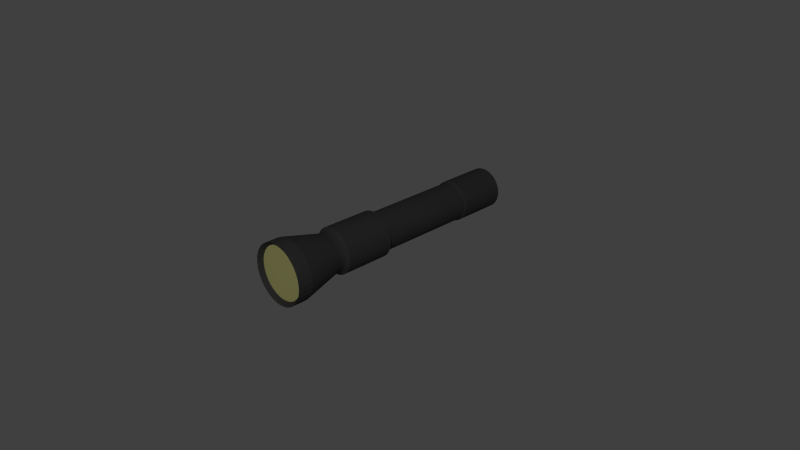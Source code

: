 # Source: toarch.blend  (saved by Blender 2.68.0; exported with 4.5.12 LTS)
import bpy
from mathutils import Matrix  # noqa: F401  (used for matrix-valued properties, if any)

bpy.ops.wm.read_factory_settings(use_empty=True)
scene = bpy.context.scene
scene.name = 'Scene'

# ---- collections
col_collection_1 = bpy.data.collections.new('Collection 1'); scene.collection.children.link(col_collection_1)

# ---- materials (node trees are filled in below, after node groups)
mat_m_tal = bpy.data.materials.new('métal')
mat_m_tal.alpha_threshold = 0.0
mat_m_tal.use_transparent_shadow = False
mat_m_tal.diffuse_color = (0.06998, 0.06998, 0.06998, 1.0)
mat_m_tal.roughness = 0.5
mat_m_tal.specular_intensity = 1.0
mat_m_tal.line_color = (0.0, 0.0, 0.0, 1.0)
mat_material_002 = bpy.data.materials.new('Material.002')
mat_material_002.alpha_threshold = 0.0
mat_material_002.use_transparent_shadow = False
mat_material_002.diffuse_color = (0.814, 0.7828, 0.3053, 1.0)
mat_material_002.roughness = 0.5
mat_material_002.line_color = (0.0, 0.0, 0.0, 1.0)

# ---- material node trees

# ---- world
world_world = bpy.data.worlds.new('World'); scene.world = world_world
world_world.color = (0.05088, 0.05088, 0.05088)
world_world.use_sun_shadow = False
world_world.sun_shadow_jitter_overblur = 0.0
world_world.cycles.sampling_method = 'MANUAL'
world_world.cycles.sample_map_resolution = 256

# ---- cameras
cam_camera = bpy.data.cameras.new('Camera')
cam_camera.clip_end = 100.0
cam_camera.lens = 35.0
cam_camera.sensor_width = 32.0
cam_camera.sensor_height = 18.0
cam_camera.ortho_scale = 7.314
cam_camera.dof.focus_distance = 0.0
cam_camera.dof.aperture_fstop = 128.0

# ---- lights
light_lamp = bpy.data.lights.new('Lamp', 'POINT')
light_lamp.transmission_factor = 0.0
light_lamp.cutoff_distance = 30.0
light_lamp.energy = 100.0
light_lamp.shadow_buffer_clip_start = 1.001
light_lamp.shadow_soft_size = 0.1
light_lamp.shadow_maximum_resolution = 0.006
light_lamp.use_absolute_resolution = True
light_lamp.cycles.use_multiple_importance_sampling = False

# ---- meshes
me_cylinder = bpy.data.meshes.new('Cylinder')
me_cylinder.from_pydata([(0.0, -0.2137, 0.1238), (0.0, -0.1998, 0.1238), (0.01057, -0.2137, 0.1228), (0.01057, -0.1998, 0.1228), (0.02074, -0.2137, 0.1197), (0.02074, -0.1998, 0.1197), (0.03011, -0.2137, 0.1147), (0.03011, -0.1998, 0.1147), (0.03832, -0.2137, 0.108), (0.03832, -0.1998, 0.108), (0.04506, -0.2137, 0.09976), (0.04506, -0.1998, 0.09976), (0.05007, -0.2137, 0.09039), (0.05007, -0.1998, 0.09039), (0.05315, -0.2137, 0.08022), (0.05315, -0.1998, 0.08022), (0.05419, -0.2137, 0.06965), (0.05419, -0.1998, 0.06965), (0.05315, -0.2137, 0.05908), (0.05315, -0.1998, 0.05908), (0.05007, -0.2137, 0.04891), (0.05007, -0.1998, 0.04891), (0.04506, -0.2137, 0.03954), (0.04506, -0.1998, 0.03954), (0.03832, -0.2137, 0.03133), (0.03832, -0.1998, 0.03133), (0.03011, -0.2137, 0.02459), (0.03011, -0.1998, 0.02459), (0.02074, -0.2137, 0.01958), (0.02074, -0.1998, 0.01958), (0.01057, -0.2137, 0.0165), (0.01057, -0.1998, 0.0165), (0.0, -0.2137, 0.01546), (0.0, -0.1998, 0.01546), (-0.01057, -0.2137, 0.0165), (-0.01057, -0.1998, 0.0165), (-0.02074, -0.2137, 0.01958), (-0.02074, -0.1998, 0.01958), (-0.03011, -0.2137, 0.02459), (-0.03011, -0.1998, 0.02459), (-0.03832, -0.2137, 0.03133), (-0.03832, -0.1998, 0.03133), (-0.04506, -0.2137, 0.03954), (-0.04506, -0.1998, 0.03954), (-0.05007, -0.2137, 0.04891), (-0.05007, -0.1998, 0.04891), (-0.05315, -0.2137, 0.05908), (-0.05315, -0.1998, 0.05908), (-0.05419, -0.2137, 0.06965), (-0.05419, -0.1998, 0.06965), (-0.05315, -0.2137, 0.08022), (-0.05315, -0.1998, 0.08022), (-0.05007, -0.2137, 0.09039), (-0.05007, -0.1998, 0.09039), (-0.04506, -0.2137, 0.09976), (-0.04506, -0.1998, 0.09976), (-0.03832, -0.2137, 0.108), (-0.03832, -0.1998, 0.108), (-0.03011, -0.2137, 0.1147), (-0.03011, -0.1998, 0.1147), (-0.02074, -0.2137, 0.1197), (-0.02074, -0.1998, 0.1197), (-0.01057, -0.2137, 0.1228), (-0.01057, -0.1998, 0.1228), (0.0, -0.323, 0.1522), (0.0161, -0.323, 0.1506), (0.03159, -0.323, 0.1459), (0.04586, -0.323, 0.1383), (0.05837, -0.323, 0.128), (0.06864, -0.323, 0.1155), (0.07627, -0.323, 0.1012), (0.08096, -0.323, 0.08575), (0.08255, -0.323, 0.06965), (0.08096, -0.323, 0.05354), (0.07627, -0.323, 0.03806), (0.06864, -0.323, 0.02379), (0.05837, -0.323, 0.01128), (0.04586, -0.323, 0.001011), (0.03159, -0.323, -0.006618), (0.0161, -0.323, -0.01132), (0.0, -0.323, -0.0129), (-0.0161, -0.323, -0.01132), (-0.03159, -0.323, -0.006618), (-0.04586, -0.323, 0.001011), (-0.05837, -0.323, 0.01128), (-0.06864, -0.323, 0.02379), (-0.07627, -0.323, 0.03806), (-0.08096, -0.323, 0.05354), (-0.08255, -0.323, 0.06965), (-0.08096, -0.323, 0.08575), (-0.07627, -0.323, 0.1012), (-0.06864, -0.323, 0.1155), (-0.05837, -0.323, 0.128), (-0.04586, -0.323, 0.1383), (-0.03159, -0.323, 0.1459), (-0.0161, -0.323, 0.1506), (0.0, -0.1911, 0.133), (0.01237, -0.1911, 0.1318), (0.02426, -0.1911, 0.1282), (0.03522, -0.1911, 0.1224), (0.04482, -0.1911, 0.1145), (0.0527, -0.1911, 0.1049), (0.05856, -0.1911, 0.09391), (0.06217, -0.1911, 0.08202), (0.06339, -0.1911, 0.06965), (0.06217, -0.1911, 0.05728), (0.05856, -0.1911, 0.04539), (0.0527, -0.1911, 0.03443), (0.04482, -0.1911, 0.02483), (0.03522, -0.1911, 0.01694), (0.02426, -0.1911, 0.01109), (0.01237, -0.1911, 0.00748), (0.0, -0.1911, 0.006262), (-0.01237, -0.1911, 0.00748), (-0.02426, -0.1911, 0.01109), (-0.03522, -0.1911, 0.01694), (-0.04482, -0.1911, 0.02483), (-0.0527, -0.1911, 0.03443), (-0.05856, -0.1911, 0.04539), (-0.06217, -0.1911, 0.05728), (-0.06339, -0.1911, 0.06965), (-0.06217, -0.1911, 0.08202), (-0.05856, -0.1911, 0.09391), (-0.0527, -0.1911, 0.1049), (-0.04482, -0.1911, 0.1145), (-0.03522, -0.1911, 0.1224), (-0.02426, -0.1911, 0.1282), (-0.01237, -0.1911, 0.1318), (0.0, -0.05635, 0.133), (0.01237, -0.05635, 0.1318), (0.02426, -0.05635, 0.1282), (0.03522, -0.05635, 0.1224), (0.04482, -0.05635, 0.1145), (0.0527, -0.05635, 0.1049), (0.05856, -0.05635, 0.09391), (0.06217, -0.05635, 0.08202), (0.06339, -0.05635, 0.06965), (0.06217, -0.05635, 0.05728), (0.05856, -0.05635, 0.04539), (0.0527, -0.05635, 0.03443), (0.04482, -0.05635, 0.02483), (0.03522, -0.05635, 0.01695), (0.02426, -0.05635, 0.01109), (0.01237, -0.05635, 0.00748), (0.0, -0.05635, 0.006262), (-0.01237, -0.05635, 0.00748), (-0.02426, -0.05635, 0.01109), (-0.03522, -0.05635, 0.01695), (-0.04482, -0.05635, 0.02483), (-0.0527, -0.05635, 0.03443), (-0.05856, -0.05635, 0.04539), (-0.06217, -0.05635, 0.05728), (-0.06339, -0.05635, 0.06965), (-0.06217, -0.05635, 0.08202), (-0.05856, -0.05635, 0.09391), (-0.0527, -0.05635, 0.1049), (-0.04482, -0.05635, 0.1145), (-0.03522, -0.05635, 0.1224), (-0.02426, -0.05635, 0.1282), (-0.01237, -0.05635, 0.1318), (0.0, -0.05348, 0.1231), (0.01042, -0.05348, 0.122), (0.02044, -0.05348, 0.119), (0.02968, -0.05348, 0.1141), (0.03777, -0.05348, 0.1074), (0.04441, -0.05348, 0.09933), (0.04935, -0.05348, 0.09009), (0.05239, -0.05348, 0.08007), (0.05342, -0.05348, 0.06965), (0.05239, -0.05348, 0.05923), (0.04935, -0.05348, 0.04921), (0.04441, -0.05348, 0.03997), (0.03777, -0.05348, 0.03188), (0.02968, -0.05348, 0.02524), (0.02044, -0.05348, 0.0203), (0.01042, -0.05348, 0.01726), (0.0, -0.05348, 0.01623), (-0.01042, -0.05348, 0.01726), (-0.02044, -0.05348, 0.0203), (-0.02968, -0.05348, 0.02524), (-0.03777, -0.05348, 0.03188), (-0.04441, -0.05348, 0.03997), (-0.04935, -0.05348, 0.04921), (-0.05239, -0.05348, 0.05923), (-0.05342, -0.05348, 0.06965), (-0.05239, -0.05348, 0.08007), (-0.04935, -0.05348, 0.09009), (-0.04441, -0.05348, 0.09933), (-0.03777, -0.05348, 0.1074), (-0.02968, -0.05348, 0.1141), (-0.02044, -0.05348, 0.119), (-0.01042, -0.05348, 0.122), (0.0, 0.2261, 0.1231), (0.01042, 0.2261, 0.122), (0.02044, 0.2261, 0.119), (0.02968, 0.2261, 0.1141), (0.03777, 0.2261, 0.1074), (0.04441, 0.2261, 0.09933), (0.04935, 0.2261, 0.09009), (0.05239, 0.2261, 0.08007), (0.05342, 0.2261, 0.06965), (0.05239, 0.2261, 0.05923), (0.04935, 0.2261, 0.04921), (0.04441, 0.2261, 0.03997), (0.03777, 0.2261, 0.03188), (0.02968, 0.2261, 0.02524), (0.02044, 0.2261, 0.0203), (0.01042, 0.2261, 0.01726), (0.0, 0.2261, 0.01623), (-0.01042, 0.2261, 0.01726), (-0.02044, 0.2261, 0.0203), (-0.02968, 0.2261, 0.02524), (-0.03777, 0.2261, 0.03188), (-0.04441, 0.2261, 0.03997), (-0.04935, 0.2261, 0.04921), (-0.05239, 0.2261, 0.05923), (-0.05342, 0.2261, 0.06965), (-0.05239, 0.2261, 0.08007), (-0.04935, 0.2261, 0.09009), (-0.04441, 0.2261, 0.09933), (-0.03777, 0.2261, 0.1074), (-0.02968, 0.2261, 0.1141), (-0.02044, 0.2261, 0.119), (-0.01042, 0.2261, 0.122), (0.0, 0.2299, 0.1264), (0.01107, 0.2299, 0.1253), (0.02172, 0.2299, 0.1221), (0.03153, 0.2299, 0.1168), (0.04013, 0.2299, 0.1098), (0.04718, 0.2299, 0.1012), (0.05243, 0.2299, 0.09137), (0.05566, 0.2299, 0.08072), (0.05675, 0.2299, 0.06965), (0.05566, 0.2299, 0.05858), (0.05243, 0.2299, 0.04793), (0.04718, 0.2299, 0.03812), (0.04013, 0.2299, 0.02952), (0.03153, 0.2299, 0.02247), (0.02172, 0.2299, 0.01722), (0.01107, 0.2299, 0.01399), (0.0, 0.2299, 0.0129), (-0.01107, 0.2299, 0.01399), (-0.02172, 0.2299, 0.01722), (-0.03153, 0.2299, 0.02247), (-0.04013, 0.2299, 0.02952), (-0.04718, 0.2299, 0.03812), (-0.05243, 0.2299, 0.04793), (-0.05566, 0.2299, 0.05858), (-0.05675, 0.2299, 0.06965), (-0.05566, 0.2299, 0.08072), (-0.05243, 0.2299, 0.09137), (-0.04718, 0.2299, 0.1012), (-0.04013, 0.2299, 0.1098), (-0.03153, 0.2299, 0.1168), (-0.02172, 0.2299, 0.1221), (-0.01107, 0.2299, 0.1253), (0.0, 0.3631, 0.1264), (0.01107, 0.3631, 0.1253), (0.02172, 0.3631, 0.1221), (0.03153, 0.3631, 0.1168), (0.04013, 0.3631, 0.1098), (0.04718, 0.3631, 0.1012), (0.05243, 0.3631, 0.09137), (0.05566, 0.3631, 0.08072), (0.05675, 0.3631, 0.06965), (0.05566, 0.3631, 0.05858), (0.05243, 0.3631, 0.04793), (0.04718, 0.3631, 0.03812), (0.04013, 0.3631, 0.02952), (0.03153, 0.3631, 0.02247), (0.02172, 0.3631, 0.01722), (0.01107, 0.3631, 0.01399), (0.0, 0.3631, 0.0129), (-0.01107, 0.3631, 0.01399), (-0.02172, 0.3631, 0.01722), (-0.03153, 0.3631, 0.02247), (-0.04013, 0.3631, 0.02952), (-0.04718, 0.3631, 0.03812), (-0.05243, 0.3631, 0.04793), (-0.05566, 0.3631, 0.05858), (-0.05675, 0.3631, 0.06965), (-0.05566, 0.3631, 0.08072), (-0.05243, 0.3631, 0.09137), (-0.04718, 0.3631, 0.1012), (-0.04013, 0.3631, 0.1098), (-0.03153, 0.3631, 0.1168), (-0.02172, 0.3631, 0.1221), (-0.01107, 0.3631, 0.1253), (0.0, -0.3631, 0.1522), (0.0161, -0.3631, 0.1506), (0.03159, -0.3631, 0.1459), (0.04586, -0.3631, 0.1383), (0.05837, -0.3631, 0.128), (0.06864, -0.3631, 0.1155), (0.07627, -0.3631, 0.1012), (0.08096, -0.3631, 0.08575), (0.08255, -0.3631, 0.06965), (0.08096, -0.3631, 0.05354), (0.07627, -0.3631, 0.03806), (0.06864, -0.3631, 0.02379), (0.05837, -0.3631, 0.01128), (0.04586, -0.3631, 0.001011), (0.03159, -0.3631, -0.006618), (0.0161, -0.3631, -0.01132), (0.0, -0.3631, -0.0129), (-0.0161, -0.3631, -0.01132), (-0.03159, -0.3631, -0.006618), (-0.04586, -0.3631, 0.001011), (-0.05837, -0.3631, 0.01128), (-0.06864, -0.3631, 0.02379), (-0.07627, -0.3631, 0.03806), (-0.08096, -0.3631, 0.05354), (-0.08255, -0.3631, 0.06965), (-0.08096, -0.3631, 0.08575), (-0.07627, -0.3631, 0.1012), (-0.06864, -0.3631, 0.1155), (-0.05837, -0.3631, 0.128), (-0.04586, -0.3631, 0.1383), (-0.03159, -0.3631, 0.1459), (-0.0161, -0.3631, 0.1506), (0.0, -0.351, 0.142), (0.01412, -0.351, 0.1406), (0.0277, -0.351, 0.1365), (0.04021, -0.351, 0.1298), (0.05118, -0.351, 0.1208), (0.06018, -0.351, 0.1099), (0.06686, -0.351, 0.09734), (0.07098, -0.351, 0.08377), (0.07237, -0.351, 0.06965), (0.07098, -0.351, 0.05553), (0.06686, -0.351, 0.04195), (0.06018, -0.351, 0.02944), (0.05118, -0.351, 0.01847), (0.04021, -0.351, 0.009473), (0.0277, -0.351, 0.002785), (0.01412, -0.351, -0.001333), (0.0, -0.351, -0.002724), (-0.01412, -0.351, -0.001333), (-0.0277, -0.351, 0.002785), (-0.04021, -0.351, 0.009473), (-0.05118, -0.351, 0.01847), (-0.06018, -0.351, 0.02944), (-0.06686, -0.351, 0.04195), (-0.07098, -0.351, 0.05553), (-0.07237, -0.351, 0.06965), (-0.07098, -0.351, 0.08377), (-0.06686, -0.351, 0.09734), (-0.06018, -0.351, 0.1099), (-0.05118, -0.351, 0.1208), (-0.04021, -0.351, 0.1298), (-0.0277, -0.351, 0.1365), (-0.01412, -0.351, 0.1406)], [], [(0, 1, 3, 2), (2, 3, 5, 4), (4, 5, 7, 6), (6, 7, 9, 8), (8, 9, 11, 10), (10, 11, 13, 12), (12, 13, 15, 14), (14, 15, 17, 16), (16, 17, 19, 18), (18, 19, 21, 20), (20, 21, 23, 22), (22, 23, 25, 24), (24, 25, 27, 26), (26, 27, 29, 28), (28, 29, 31, 30), (30, 31, 33, 32), (32, 33, 35, 34), (34, 35, 37, 36), (36, 37, 39, 38), (38, 39, 41, 40), (40, 41, 43, 42), (42, 43, 45, 44), (44, 45, 47, 46), (46, 47, 49, 48), (48, 49, 51, 50), (50, 51, 53, 52), (52, 53, 55, 54), (54, 55, 57, 56), (56, 57, 59, 58), (58, 59, 61, 60), (57, 55, 123, 124), (62, 63, 1, 0), (60, 61, 63, 62), (34, 36, 82, 81), (87, 88, 312, 311), (10, 12, 70, 69), (48, 50, 89, 88), (24, 26, 77, 76), (62, 0, 64, 95), (38, 40, 84, 83), (14, 16, 72, 71), (52, 54, 91, 90), (28, 30, 79, 78), (4, 6, 67, 66), (42, 44, 86, 85), (18, 20, 74, 73), (56, 58, 93, 92), (32, 34, 81, 80), (8, 10, 69, 68), (46, 48, 88, 87), (22, 24, 76, 75), (60, 62, 95, 94), (36, 38, 83, 82), (12, 14, 71, 70), (50, 52, 90, 89), (26, 28, 78, 77), (2, 4, 66, 65), (40, 42, 85, 84), (16, 18, 73, 72), (54, 56, 92, 91), (30, 32, 80, 79), (6, 8, 68, 67), (44, 46, 87, 86), (0, 2, 65, 64), (20, 22, 75, 74), (58, 60, 94, 93), (123, 122, 154, 155), (33, 31, 111, 112), (9, 7, 99, 100), (47, 45, 118, 119), (3, 1, 96, 97), (23, 21, 106, 107), (61, 59, 125, 126), (37, 35, 113, 114), (13, 11, 101, 102), (51, 49, 120, 121), (27, 25, 108, 109), (1, 63, 127, 96), (41, 39, 115, 116), (17, 15, 103, 104), (55, 53, 122, 123), (31, 29, 110, 111), (7, 5, 98, 99), (45, 43, 117, 118), (21, 19, 105, 106), (59, 57, 124, 125), (35, 33, 112, 113), (11, 9, 100, 101), (49, 47, 119, 120), (25, 23, 107, 108), (63, 61, 126, 127), (39, 37, 114, 115), (15, 13, 102, 103), (53, 51, 121, 122), (29, 27, 109, 110), (5, 3, 97, 98), (43, 41, 116, 117), (19, 17, 104, 105), (158, 157, 189, 190), (118, 117, 149, 150), (113, 112, 144, 145), (108, 107, 139, 140), (103, 102, 134, 135), (98, 97, 129, 130), (124, 123, 155, 156), (119, 118, 150, 151), (114, 113, 145, 146), (109, 108, 140, 141), (104, 103, 135, 136), (99, 98, 130, 131), (125, 124, 156, 157), (120, 119, 151, 152), (115, 114, 146, 147), (110, 109, 141, 142), (105, 104, 136, 137), (100, 99, 131, 132), (126, 125, 157, 158), (121, 120, 152, 153), (116, 115, 147, 148), (111, 110, 142, 143), (106, 105, 137, 138), (101, 100, 132, 133), (127, 126, 158, 159), (122, 121, 153, 154), (117, 116, 148, 149), (112, 111, 143, 144), (107, 106, 138, 139), (102, 101, 133, 134), (97, 96, 128, 129), (96, 127, 159, 128), (188, 187, 219, 220), (153, 152, 184, 185), (148, 147, 179, 180), (143, 142, 174, 175), (138, 137, 169, 170), (133, 132, 164, 165), (159, 158, 190, 191), (154, 153, 185, 186), (149, 148, 180, 181), (144, 143, 175, 176), (139, 138, 170, 171), (134, 133, 165, 166), (129, 128, 160, 161), (128, 159, 191, 160), (155, 154, 186, 187), (150, 149, 181, 182), (145, 144, 176, 177), (140, 139, 171, 172), (135, 134, 166, 167), (130, 129, 161, 162), (156, 155, 187, 188), (151, 150, 182, 183), (146, 145, 177, 178), (141, 140, 172, 173), (136, 135, 167, 168), (131, 130, 162, 163), (157, 156, 188, 189), (152, 151, 183, 184), (147, 146, 178, 179), (142, 141, 173, 174), (137, 136, 168, 169), (132, 131, 163, 164), (223, 222, 254, 255), (183, 182, 214, 215), (178, 177, 209, 210), (173, 172, 204, 205), (168, 167, 199, 200), (163, 162, 194, 195), (189, 188, 220, 221), (184, 183, 215, 216), (179, 178, 210, 211), (174, 173, 205, 206), (169, 168, 200, 201), (164, 163, 195, 196), (190, 189, 221, 222), (185, 184, 216, 217), (180, 179, 211, 212), (175, 174, 206, 207), (170, 169, 201, 202), (165, 164, 196, 197), (191, 190, 222, 223), (186, 185, 217, 218), (181, 180, 212, 213), (176, 175, 207, 208), (171, 170, 202, 203), (166, 165, 197, 198), (161, 160, 192, 193), (160, 191, 223, 192), (187, 186, 218, 219), (182, 181, 213, 214), (177, 176, 208, 209), (172, 171, 203, 204), (167, 166, 198, 199), (162, 161, 193, 194), (227, 226, 258, 259), (218, 217, 249, 250), (213, 212, 244, 245), (208, 207, 239, 240), (203, 202, 234, 235), (198, 197, 229, 230), (193, 192, 224, 225), (192, 223, 255, 224), (219, 218, 250, 251), (214, 213, 245, 246), (209, 208, 240, 241), (204, 203, 235, 236), (199, 198, 230, 231), (194, 193, 225, 226), (220, 219, 251, 252), (215, 214, 246, 247), (210, 209, 241, 242), (205, 204, 236, 237), (200, 199, 231, 232), (195, 194, 226, 227), (221, 220, 252, 253), (216, 215, 247, 248), (211, 210, 242, 243), (206, 205, 237, 238), (201, 200, 232, 233), (196, 195, 227, 228), (222, 221, 253, 254), (217, 216, 248, 249), (212, 211, 243, 244), (207, 206, 238, 239), (202, 201, 233, 234), (197, 196, 228, 229), (257, 256, 287, 286, 285, 284, 283, 282, 281, 280, 279, 278, 277, 276, 275, 274, 273, 272, 271, 270, 269, 268, 267, 266, 265, 264, 263, 262, 261, 260, 259, 258), (253, 252, 284, 285), (248, 247, 279, 280), (243, 242, 274, 275), (238, 237, 269, 270), (233, 232, 264, 265), (228, 227, 259, 260), (254, 253, 285, 286), (249, 248, 280, 281), (244, 243, 275, 276), (239, 238, 270, 271), (234, 233, 265, 266), (229, 228, 260, 261), (255, 254, 286, 287), (250, 249, 281, 282), (245, 244, 276, 277), (240, 239, 271, 272), (235, 234, 266, 267), (230, 229, 261, 262), (225, 224, 256, 257), (224, 255, 287, 256), (251, 250, 282, 283), (246, 245, 277, 278), (241, 240, 272, 273), (236, 235, 267, 268), (231, 230, 262, 263), (226, 225, 257, 258), (252, 251, 283, 284), (247, 246, 278, 279), (242, 241, 273, 274), (237, 236, 268, 269), (232, 231, 263, 264), (296, 297, 329, 328), (82, 83, 307, 306), (77, 78, 302, 301), (72, 73, 297, 296), (67, 68, 292, 291), (93, 94, 318, 317), (88, 89, 313, 312), (83, 84, 308, 307), (78, 79, 303, 302), (73, 74, 298, 297), (68, 69, 293, 292), (94, 95, 319, 318), (89, 90, 314, 313), (84, 85, 309, 308), (79, 80, 304, 303), (74, 75, 299, 298), (69, 70, 294, 293), (64, 65, 289, 288), (95, 64, 288, 319), (90, 91, 315, 314), (85, 86, 310, 309), (80, 81, 305, 304), (75, 76, 300, 299), (70, 71, 295, 294), (65, 66, 290, 289), (91, 92, 316, 315), (86, 87, 311, 310), (81, 82, 306, 305), (76, 77, 301, 300), (71, 72, 296, 295), (66, 67, 291, 290), (92, 93, 317, 316), (320, 321, 322, 323, 324, 325, 326, 327, 328, 329, 330, 331, 332, 333, 334, 335, 336, 337, 338, 339, 340, 341, 342, 343, 344, 345, 346, 347, 348, 349, 350, 351), (291, 292, 324, 323), (317, 318, 350, 349), (312, 313, 345, 344), (307, 308, 340, 339), (302, 303, 335, 334), (297, 298, 330, 329), (292, 293, 325, 324), (318, 319, 351, 350), (313, 314, 346, 345), (308, 309, 341, 340), (303, 304, 336, 335), (298, 299, 331, 330), (293, 294, 326, 325), (288, 289, 321, 320), (319, 288, 320, 351), (314, 315, 347, 346), (309, 310, 342, 341), (304, 305, 337, 336), (299, 300, 332, 331), (294, 295, 327, 326), (289, 290, 322, 321), (315, 316, 348, 347), (310, 311, 343, 342), (305, 306, 338, 337), (300, 301, 333, 332), (295, 296, 328, 327), (290, 291, 323, 322), (316, 317, 349, 348), (311, 312, 344, 343), (306, 307, 339, 338), (301, 302, 334, 333)])
me_cylinder.polygons.foreach_set('material_index', [0, 0, 0, 0, 0, 0, 0, 0, 0, 0, 0, 0, 0, 0, 0, 0, 0, 0, 0, 0, 0, 0, 0, 0, 0, 0, 0, 0, 0, 0, 0, 0, 0, 0, 0, 0, 0, 0, 0, 0, 0, 0, 0, 0, 0, 0, 0, 0, 0, 0, 0, 0, 0, 0, 0, 0, 0, 0, 0, 0, 0, 0, 0, 0, 0, 0, 0, 0, 0, 0, 0, 0, 0, 0, 0, 0, 0, 0, 0, 0, 0, 0, 0, 0, 0, 0, 0, 0, 0, 0, 0, 0, 0, 0, 0, 0, 0, 0, 0, 0, 0, 0, 0, 0, 0, 0, 0, 0, 0, 0, 0, 0, 0, 0, 0, 0, 0, 0, 0, 0, 0, 0, 0, 0, 0, 0, 0, 0, 0, 0, 0, 0, 0, 0, 0, 0, 0, 0, 0, 0, 0, 0, 0, 0, 0, 0, 0, 0, 0, 0, 0, 0, 0, 0, 0, 0, 0, 0, 0, 0, 0, 0, 0, 0, 0, 0, 0, 0, 0, 0, 0, 0, 0, 0, 0, 0, 0, 0, 0, 0, 0, 0, 0, 0, 0, 0, 0, 0, 0, 0, 0, 0, 0, 0, 0, 0, 0, 0, 0, 0, 0, 0, 0, 0, 0, 0, 0, 0, 0, 0, 0, 0, 0, 0, 0, 0, 0, 0, 0, 0, 0, 0, 0, 0, 0, 0, 0, 0, 0, 0, 0, 0, 0, 0, 0, 0, 0, 0, 0, 0, 0, 0, 0, 0, 0, 0, 0, 0, 0, 0, 0, 0, 0, 0, 0, 0, 0, 0, 0, 0, 0, 0, 0, 0, 0, 0, 0, 0, 0, 0, 0, 0, 0, 0, 0, 0, 0, 0, 0, 0, 0, 0, 0, 0, 0, 0, 0, 0, 0, 0, 1, 0, 0, 0, 0, 0, 0, 0, 0, 0, 0, 0, 0, 0, 0, 0, 0, 0, 0, 0, 0, 0, 0, 0, 0, 0, 0, 0, 0, 0, 0, 0])
me_cylinder.materials.append(mat_m_tal)
me_cylinder.materials.append(mat_material_002)
me_cylinder.use_remesh_preserve_volume = False
me_cylinder.use_remesh_preserve_attributes = False
me_cylinder.use_mirror_vertex_groups = False
me_cylinder.update()

# ---- objects
ob_toarch = bpy.data.objects.new('toarch', me_cylinder)
ob_lamp = bpy.data.objects.new('Lamp', light_lamp)
ob_camera = bpy.data.objects.new('Camera', cam_camera)

# ---- transforms, parenting, visibility, modifiers, constraints
ob_toarch.location = (0.0, 0.0, 0.0)
ob_toarch.lineart.crease_threshold = 0.0
ob_lamp.location = (2.065, -2.456, 2.454)
ob_lamp.rotation_euler = (0.6503, 0.05522, 1.866)
ob_lamp.lock_rotations_4d = False
ob_lamp.empty_display_type = 'ARROWS'
ob_lamp.color = (0.0, 0.0, 0.0, 0.0)
ob_lamp.lineart.crease_threshold = 0.0
ob_camera.location = (1.515, -1.378, 1.094)
ob_camera.rotation_euler = (1.109, 0.01082, 0.8149)
ob_camera.lock_rotations_4d = False
ob_camera.empty_display_type = 'ARROWS'
ob_camera.color = (0.0, 0.0, 0.0, 0.0)
ob_camera.display_type = 'WIRE'
ob_camera.lineart.crease_threshold = 0.0

# ---- collection membership
col_collection_1.objects.link(ob_toarch)
col_collection_1.objects.link(ob_lamp)
col_collection_1.objects.link(ob_camera)

# ---- scene / render settings (as saved in the file)
scene.camera = ob_camera
scene.frame_start = 1; scene.frame_end = 250; scene.frame_set(1)
scene.render.engine = 'BLENDER_EEVEE_NEXT'
scene.render.image_settings.color_mode = 'RGB'
scene.render.image_settings.compression = 90
scene.render.resolution_percentage = 50
scene.render.dither_intensity = 0.0
scene.cycles.use_denoising = False
scene.cycles.samples = 10
scene.cycles.sampling_pattern = 'TABULATED_SOBOL'
scene.cycles.light_sampling_threshold = 0.0
scene.cycles.use_adaptive_sampling = False
scene.cycles.use_light_tree = False
scene.cycles.blur_glossy = 0.0
scene.cycles.volume_bounces = 1
scene.cycles.pixel_filter_type = 'GAUSSIAN'
scene.cycles.sample_clamp_indirect = 0.0
scene.view_settings.view_transform = 'Standard'
bpy.context.view_layer.update()
